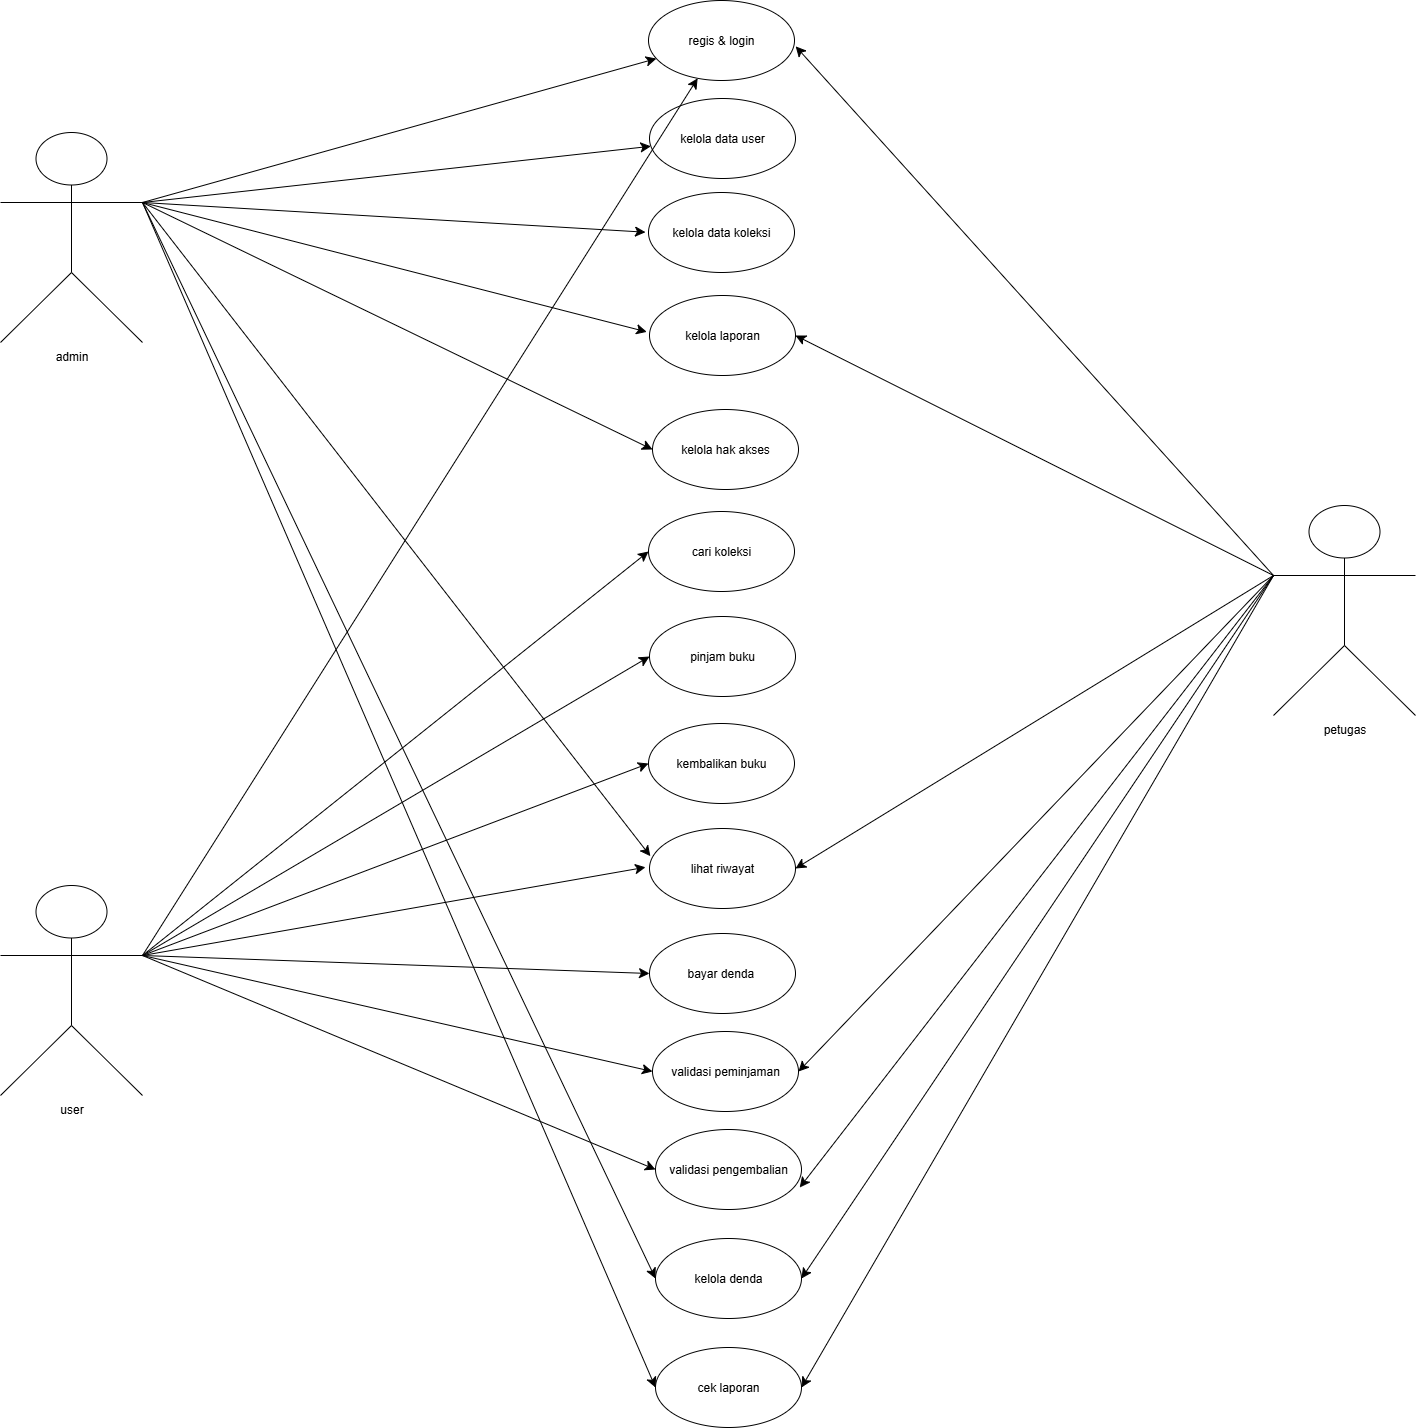

The diagram above was exported from draw.io. Its source (the exported page's mxGraphModel, read from the mxfile embedded in the PNG):
<mxGraphModel dx="3777" dy="2154" grid="0" gridSize="10" guides="1" tooltips="1" connect="1" arrows="1" fold="1" page="0" pageScale="1" pageWidth="850" pageHeight="1100" math="0" shadow="0">
  <root>
    <mxCell id="0" />
    <mxCell id="1" parent="0" />
    <mxCell id="sD8q7DiCxTTSucdcEjR9-1" value="regis &amp;amp; login" style="ellipse;whiteSpace=wrap;html=1;" vertex="1" parent="1">
      <mxGeometry x="128" y="-57" width="146" height="80" as="geometry" />
    </mxCell>
    <mxCell id="sD8q7DiCxTTSucdcEjR9-2" value="kelola data user" style="ellipse;whiteSpace=wrap;html=1;" vertex="1" parent="1">
      <mxGeometry x="129" y="41" width="146" height="80" as="geometry" />
    </mxCell>
    <mxCell id="sD8q7DiCxTTSucdcEjR9-3" value="kelola data koleksi" style="ellipse;whiteSpace=wrap;html=1;" vertex="1" parent="1">
      <mxGeometry x="128" y="135" width="146" height="80" as="geometry" />
    </mxCell>
    <mxCell id="sD8q7DiCxTTSucdcEjR9-4" value="kelola laporan" style="ellipse;whiteSpace=wrap;html=1;" vertex="1" parent="1">
      <mxGeometry x="129" y="238" width="146" height="80" as="geometry" />
    </mxCell>
    <mxCell id="sD8q7DiCxTTSucdcEjR9-5" value="kelola hak akses" style="ellipse;whiteSpace=wrap;html=1;" vertex="1" parent="1">
      <mxGeometry x="132" y="352" width="146" height="80" as="geometry" />
    </mxCell>
    <mxCell id="sD8q7DiCxTTSucdcEjR9-6" value="cari koleksi" style="ellipse;whiteSpace=wrap;html=1;" vertex="1" parent="1">
      <mxGeometry x="128" y="454" width="146" height="80" as="geometry" />
    </mxCell>
    <mxCell id="sD8q7DiCxTTSucdcEjR9-7" value="pinjam buku" style="ellipse;whiteSpace=wrap;html=1;" vertex="1" parent="1">
      <mxGeometry x="129" y="559" width="146" height="80" as="geometry" />
    </mxCell>
    <mxCell id="sD8q7DiCxTTSucdcEjR9-8" value="kembalikan buku" style="ellipse;whiteSpace=wrap;html=1;" vertex="1" parent="1">
      <mxGeometry x="128" y="666" width="146" height="80" as="geometry" />
    </mxCell>
    <mxCell id="sD8q7DiCxTTSucdcEjR9-9" value="lihat riwayat" style="ellipse;whiteSpace=wrap;html=1;" vertex="1" parent="1">
      <mxGeometry x="129" y="771" width="146" height="80" as="geometry" />
    </mxCell>
    <mxCell id="sD8q7DiCxTTSucdcEjR9-10" value="bayar denda&amp;nbsp;" style="ellipse;whiteSpace=wrap;html=1;" vertex="1" parent="1">
      <mxGeometry x="129" y="876" width="146" height="80" as="geometry" />
    </mxCell>
    <mxCell id="sD8q7DiCxTTSucdcEjR9-12" value="validasi peminjaman" style="ellipse;whiteSpace=wrap;html=1;" vertex="1" parent="1">
      <mxGeometry x="132" y="974" width="146" height="80" as="geometry" />
    </mxCell>
    <mxCell id="sD8q7DiCxTTSucdcEjR9-13" value="validasi pengembalian" style="ellipse;whiteSpace=wrap;html=1;" vertex="1" parent="1">
      <mxGeometry x="135" y="1072" width="146" height="80" as="geometry" />
    </mxCell>
    <mxCell id="sD8q7DiCxTTSucdcEjR9-14" value="kelola denda" style="ellipse;whiteSpace=wrap;html=1;" vertex="1" parent="1">
      <mxGeometry x="135" y="1181" width="146" height="80" as="geometry" />
    </mxCell>
    <mxCell id="sD8q7DiCxTTSucdcEjR9-15" value="cek laporan" style="ellipse;whiteSpace=wrap;html=1;" vertex="1" parent="1">
      <mxGeometry x="135" y="1290" width="146" height="80" as="geometry" />
    </mxCell>
    <mxCell id="sD8q7DiCxTTSucdcEjR9-22" style="edgeStyle=none;curved=1;rounded=0;orthogonalLoop=1;jettySize=auto;html=1;exitX=1;exitY=0.3333333333333333;exitDx=0;exitDy=0;exitPerimeter=0;fontSize=12;startSize=8;endSize=8;" edge="1" parent="1" source="sD8q7DiCxTTSucdcEjR9-16" target="sD8q7DiCxTTSucdcEjR9-1">
      <mxGeometry relative="1" as="geometry" />
    </mxCell>
    <mxCell id="sD8q7DiCxTTSucdcEjR9-23" style="edgeStyle=none;curved=1;rounded=0;orthogonalLoop=1;jettySize=auto;html=1;exitX=1;exitY=0.3333333333333333;exitDx=0;exitDy=0;exitPerimeter=0;fontSize=12;startSize=8;endSize=8;" edge="1" parent="1" source="sD8q7DiCxTTSucdcEjR9-16" target="sD8q7DiCxTTSucdcEjR9-2">
      <mxGeometry relative="1" as="geometry" />
    </mxCell>
    <mxCell id="sD8q7DiCxTTSucdcEjR9-24" style="edgeStyle=none;curved=1;rounded=0;orthogonalLoop=1;jettySize=auto;html=1;exitX=1;exitY=0.3333333333333333;exitDx=0;exitDy=0;exitPerimeter=0;fontSize=12;startSize=8;endSize=8;" edge="1" parent="1" source="sD8q7DiCxTTSucdcEjR9-16">
      <mxGeometry relative="1" as="geometry">
        <mxPoint x="125.00001878004787" y="174.69228891225953" as="targetPoint" />
      </mxGeometry>
    </mxCell>
    <mxCell id="sD8q7DiCxTTSucdcEjR9-25" style="edgeStyle=none;curved=1;rounded=0;orthogonalLoop=1;jettySize=auto;html=1;exitX=1;exitY=0.3333333333333333;exitDx=0;exitDy=0;exitPerimeter=0;fontSize=12;startSize=8;endSize=8;" edge="1" parent="1" source="sD8q7DiCxTTSucdcEjR9-16">
      <mxGeometry relative="1" as="geometry">
        <mxPoint x="126.23086313100976" y="274.3846247746394" as="targetPoint" />
      </mxGeometry>
    </mxCell>
    <mxCell id="sD8q7DiCxTTSucdcEjR9-26" style="edgeStyle=none;curved=1;rounded=0;orthogonalLoop=1;jettySize=auto;html=1;exitX=1;exitY=0.3333333333333333;exitDx=0;exitDy=0;exitPerimeter=0;entryX=0;entryY=0.5;entryDx=0;entryDy=0;fontSize=12;startSize=8;endSize=8;" edge="1" parent="1" source="sD8q7DiCxTTSucdcEjR9-16" target="sD8q7DiCxTTSucdcEjR9-5">
      <mxGeometry relative="1" as="geometry" />
    </mxCell>
    <mxCell id="sD8q7DiCxTTSucdcEjR9-40" style="edgeStyle=none;curved=1;rounded=0;orthogonalLoop=1;jettySize=auto;html=1;exitX=1;exitY=0.3333333333333333;exitDx=0;exitDy=0;exitPerimeter=0;entryX=0;entryY=0.5;entryDx=0;entryDy=0;fontSize=12;startSize=8;endSize=8;" edge="1" parent="1" source="sD8q7DiCxTTSucdcEjR9-16" target="sD8q7DiCxTTSucdcEjR9-14">
      <mxGeometry relative="1" as="geometry" />
    </mxCell>
    <mxCell id="sD8q7DiCxTTSucdcEjR9-44" style="edgeStyle=none;curved=1;rounded=0;orthogonalLoop=1;jettySize=auto;html=1;exitX=1;exitY=0.3333333333333333;exitDx=0;exitDy=0;exitPerimeter=0;entryX=0;entryY=0.5;entryDx=0;entryDy=0;fontSize=12;startSize=8;endSize=8;" edge="1" parent="1" source="sD8q7DiCxTTSucdcEjR9-16" target="sD8q7DiCxTTSucdcEjR9-15">
      <mxGeometry relative="1" as="geometry" />
    </mxCell>
    <mxCell id="sD8q7DiCxTTSucdcEjR9-16" value="admin" style="shape=umlActor;verticalLabelPosition=bottom;verticalAlign=top;html=1;outlineConnect=0;" vertex="1" parent="1">
      <mxGeometry x="-520" y="75" width="142" height="210" as="geometry" />
    </mxCell>
    <mxCell id="sD8q7DiCxTTSucdcEjR9-27" style="edgeStyle=none;curved=1;rounded=0;orthogonalLoop=1;jettySize=auto;html=1;exitX=1;exitY=0.3333333333333333;exitDx=0;exitDy=0;exitPerimeter=0;entryX=0;entryY=0.5;entryDx=0;entryDy=0;fontSize=12;startSize=8;endSize=8;" edge="1" parent="1" source="sD8q7DiCxTTSucdcEjR9-17" target="sD8q7DiCxTTSucdcEjR9-6">
      <mxGeometry relative="1" as="geometry" />
    </mxCell>
    <mxCell id="sD8q7DiCxTTSucdcEjR9-28" style="edgeStyle=none;curved=1;rounded=0;orthogonalLoop=1;jettySize=auto;html=1;exitX=1;exitY=0.3333333333333333;exitDx=0;exitDy=0;exitPerimeter=0;entryX=0;entryY=0.5;entryDx=0;entryDy=0;fontSize=12;startSize=8;endSize=8;" edge="1" parent="1" source="sD8q7DiCxTTSucdcEjR9-17" target="sD8q7DiCxTTSucdcEjR9-7">
      <mxGeometry relative="1" as="geometry" />
    </mxCell>
    <mxCell id="sD8q7DiCxTTSucdcEjR9-29" style="edgeStyle=none;curved=1;rounded=0;orthogonalLoop=1;jettySize=auto;html=1;exitX=1;exitY=0.3333333333333333;exitDx=0;exitDy=0;exitPerimeter=0;entryX=0;entryY=0.5;entryDx=0;entryDy=0;fontSize=12;startSize=8;endSize=8;" edge="1" parent="1" source="sD8q7DiCxTTSucdcEjR9-17" target="sD8q7DiCxTTSucdcEjR9-8">
      <mxGeometry relative="1" as="geometry" />
    </mxCell>
    <mxCell id="sD8q7DiCxTTSucdcEjR9-30" style="edgeStyle=none;curved=1;rounded=0;orthogonalLoop=1;jettySize=auto;html=1;exitX=1;exitY=0.3333333333333333;exitDx=0;exitDy=0;exitPerimeter=0;entryX=0;entryY=0.5;entryDx=0;entryDy=0;fontSize=12;startSize=8;endSize=8;" edge="1" parent="1" source="sD8q7DiCxTTSucdcEjR9-17" target="sD8q7DiCxTTSucdcEjR9-10">
      <mxGeometry relative="1" as="geometry" />
    </mxCell>
    <mxCell id="sD8q7DiCxTTSucdcEjR9-31" style="edgeStyle=none;curved=1;rounded=0;orthogonalLoop=1;jettySize=auto;html=1;exitX=1;exitY=0.3333333333333333;exitDx=0;exitDy=0;exitPerimeter=0;entryX=0;entryY=0.5;entryDx=0;entryDy=0;fontSize=12;startSize=8;endSize=8;" edge="1" parent="1" source="sD8q7DiCxTTSucdcEjR9-17" target="sD8q7DiCxTTSucdcEjR9-12">
      <mxGeometry relative="1" as="geometry" />
    </mxCell>
    <mxCell id="sD8q7DiCxTTSucdcEjR9-32" style="edgeStyle=none;curved=1;rounded=0;orthogonalLoop=1;jettySize=auto;html=1;exitX=1;exitY=0.3333333333333333;exitDx=0;exitDy=0;exitPerimeter=0;entryX=0;entryY=0.5;entryDx=0;entryDy=0;fontSize=12;startSize=8;endSize=8;" edge="1" parent="1" source="sD8q7DiCxTTSucdcEjR9-17" target="sD8q7DiCxTTSucdcEjR9-13">
      <mxGeometry relative="1" as="geometry" />
    </mxCell>
    <mxCell id="sD8q7DiCxTTSucdcEjR9-35" style="edgeStyle=none;curved=1;rounded=0;orthogonalLoop=1;jettySize=auto;html=1;exitX=1;exitY=0.3333333333333333;exitDx=0;exitDy=0;exitPerimeter=0;fontSize=12;startSize=8;endSize=8;" edge="1" parent="1" source="sD8q7DiCxTTSucdcEjR9-17" target="sD8q7DiCxTTSucdcEjR9-1">
      <mxGeometry relative="1" as="geometry" />
    </mxCell>
    <mxCell id="sD8q7DiCxTTSucdcEjR9-46" style="edgeStyle=none;curved=1;rounded=0;orthogonalLoop=1;jettySize=auto;html=1;exitX=1;exitY=0.3333333333333333;exitDx=0;exitDy=0;exitPerimeter=0;fontSize=12;startSize=8;endSize=8;" edge="1" parent="1" source="sD8q7DiCxTTSucdcEjR9-17">
      <mxGeometry relative="1" as="geometry">
        <mxPoint x="125.00011268028857" y="809.769287109375" as="targetPoint" />
      </mxGeometry>
    </mxCell>
    <mxCell id="sD8q7DiCxTTSucdcEjR9-17" value="user" style="shape=umlActor;verticalLabelPosition=bottom;verticalAlign=top;html=1;outlineConnect=0;" vertex="1" parent="1">
      <mxGeometry x="-520" y="828" width="142" height="210" as="geometry" />
    </mxCell>
    <mxCell id="sD8q7DiCxTTSucdcEjR9-36" style="edgeStyle=none;curved=1;rounded=0;orthogonalLoop=1;jettySize=auto;html=1;exitX=0;exitY=0.3333333333333333;exitDx=0;exitDy=0;exitPerimeter=0;fontSize=12;startSize=8;endSize=8;" edge="1" parent="1" source="sD8q7DiCxTTSucdcEjR9-18">
      <mxGeometry relative="1" as="geometry">
        <mxPoint x="275.15392127403857" y="-11.15385789137622" as="targetPoint" />
      </mxGeometry>
    </mxCell>
    <mxCell id="sD8q7DiCxTTSucdcEjR9-37" style="edgeStyle=none;curved=1;rounded=0;orthogonalLoop=1;jettySize=auto;html=1;exitX=0;exitY=0.3333333333333333;exitDx=0;exitDy=0;exitPerimeter=0;entryX=1;entryY=0.5;entryDx=0;entryDy=0;fontSize=12;startSize=8;endSize=8;" edge="1" parent="1" source="sD8q7DiCxTTSucdcEjR9-18" target="sD8q7DiCxTTSucdcEjR9-4">
      <mxGeometry relative="1" as="geometry" />
    </mxCell>
    <mxCell id="sD8q7DiCxTTSucdcEjR9-38" style="edgeStyle=none;curved=1;rounded=0;orthogonalLoop=1;jettySize=auto;html=1;exitX=0;exitY=0.3333333333333333;exitDx=0;exitDy=0;exitPerimeter=0;entryX=1;entryY=0.5;entryDx=0;entryDy=0;fontSize=12;startSize=8;endSize=8;" edge="1" parent="1" source="sD8q7DiCxTTSucdcEjR9-18" target="sD8q7DiCxTTSucdcEjR9-9">
      <mxGeometry relative="1" as="geometry" />
    </mxCell>
    <mxCell id="sD8q7DiCxTTSucdcEjR9-41" style="edgeStyle=none;curved=1;rounded=0;orthogonalLoop=1;jettySize=auto;html=1;exitX=0;exitY=0.3333333333333333;exitDx=0;exitDy=0;exitPerimeter=0;entryX=1;entryY=0.5;entryDx=0;entryDy=0;fontSize=12;startSize=8;endSize=8;" edge="1" parent="1" source="sD8q7DiCxTTSucdcEjR9-18" target="sD8q7DiCxTTSucdcEjR9-12">
      <mxGeometry relative="1" as="geometry" />
    </mxCell>
    <mxCell id="sD8q7DiCxTTSucdcEjR9-43" style="edgeStyle=none;curved=1;rounded=0;orthogonalLoop=1;jettySize=auto;html=1;exitX=0;exitY=0.3333333333333333;exitDx=0;exitDy=0;exitPerimeter=0;entryX=1;entryY=0.5;entryDx=0;entryDy=0;fontSize=12;startSize=8;endSize=8;" edge="1" parent="1" source="sD8q7DiCxTTSucdcEjR9-18" target="sD8q7DiCxTTSucdcEjR9-14">
      <mxGeometry relative="1" as="geometry" />
    </mxCell>
    <mxCell id="sD8q7DiCxTTSucdcEjR9-45" style="edgeStyle=none;curved=1;rounded=0;orthogonalLoop=1;jettySize=auto;html=1;exitX=0;exitY=0.3333333333333333;exitDx=0;exitDy=0;exitPerimeter=0;entryX=1;entryY=0.5;entryDx=0;entryDy=0;fontSize=12;startSize=8;endSize=8;" edge="1" parent="1" source="sD8q7DiCxTTSucdcEjR9-18" target="sD8q7DiCxTTSucdcEjR9-15">
      <mxGeometry relative="1" as="geometry" />
    </mxCell>
    <mxCell id="sD8q7DiCxTTSucdcEjR9-18" value="petugas" style="shape=umlActor;verticalLabelPosition=bottom;verticalAlign=top;html=1;outlineConnect=0;" vertex="1" parent="1">
      <mxGeometry x="753" y="448" width="142" height="210" as="geometry" />
    </mxCell>
    <mxCell id="sD8q7DiCxTTSucdcEjR9-39" style="edgeStyle=none;curved=1;rounded=0;orthogonalLoop=1;jettySize=auto;html=1;exitX=1;exitY=0.3333333333333333;exitDx=0;exitDy=0;exitPerimeter=0;entryX=0.006;entryY=0.346;entryDx=0;entryDy=0;entryPerimeter=0;fontSize=12;startSize=8;endSize=8;" edge="1" parent="1" source="sD8q7DiCxTTSucdcEjR9-16" target="sD8q7DiCxTTSucdcEjR9-9">
      <mxGeometry relative="1" as="geometry" />
    </mxCell>
    <mxCell id="sD8q7DiCxTTSucdcEjR9-42" style="edgeStyle=none;curved=1;rounded=0;orthogonalLoop=1;jettySize=auto;html=1;exitX=0;exitY=0.3333333333333333;exitDx=0;exitDy=0;exitPerimeter=0;entryX=0.988;entryY=0.725;entryDx=0;entryDy=0;entryPerimeter=0;fontSize=12;startSize=8;endSize=8;" edge="1" parent="1" source="sD8q7DiCxTTSucdcEjR9-18" target="sD8q7DiCxTTSucdcEjR9-13">
      <mxGeometry relative="1" as="geometry" />
    </mxCell>
  </root>
</mxGraphModel>